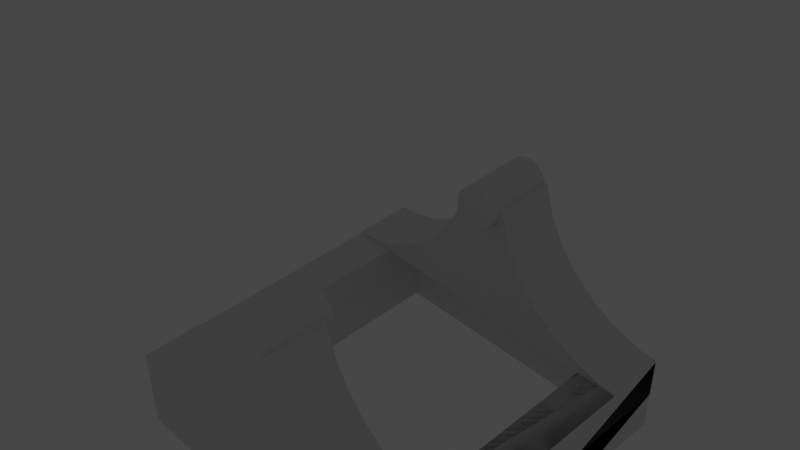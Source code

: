# Source: Window_key_v1.blend  (saved by Blender 2.82.7; exported with 4.5.12 LTS)
import bpy
from mathutils import Matrix  # noqa: F401  (used for matrix-valued properties, if any)

bpy.ops.wm.read_factory_settings(use_empty=True)
scene = bpy.context.scene
scene.name = 'Scene'

# ---- collections
col_collection = bpy.data.collections.new('Collection'); scene.collection.children.link(col_collection)
col_collection_2 = bpy.data.collections.new('Collection 2'); scene.collection.children.link(col_collection_2)

# ---- world
world_world = bpy.data.worlds.new('World'); scene.world = world_world
world_world.use_nodes = True; world_world.node_tree.nodes.clear()
_N = world_world.node_tree.nodes; _L = world_world.node_tree.links
n0 = _N.new('ShaderNodeOutputWorld'); n0.name = 'World Output'; n0.location = (300, 300)
n1 = _N.new('ShaderNodeBackground'); n1.name = 'Background'; n1.location = (10, 300)
n1.inputs[0].default_value = (0.05088, 0.05088, 0.05088, 1.0)
_L.new(n1.outputs[0], n0.inputs[0])
n0.is_active_output = True
world_world.color = (0.05088, 0.05088, 0.05088)
world_world.use_sun_shadow = False
world_world.sun_shadow_jitter_overblur = 0.0

# ---- cameras
cam_camera = bpy.data.cameras.new('Camera')
cam_camera.clip_end = 100.0
cam_camera.ortho_scale = 7.314

# ---- lights
light_light = bpy.data.lights.new('Light', 'POINT')
light_light.transmission_factor = 0.0
light_light.energy = 1000.0
light_light.shadow_soft_size = 0.1
light_light.shadow_maximum_resolution = 0.006
light_light.use_absolute_resolution = True

# ---- meshes
me_005 = bpy.data.meshes.new('Куб.005')
me_005.from_pydata([(-100.0, -100.0, 100.0), (-100.0, 100.0, 100.0), (100.0, -100.0, 100.0), (100.0, 100.0, 100.0), (100.0, -70.2, 83.0), (-100.0, -70.2, 83.0), (100.0, -87.79, 95.2), (-100.0, -87.79, 95.2), (100.0, -39.79, 36.55), (-100.0, -39.79, 36.55), (100.0, -28.13, 4.078), (-100.0, -28.13, 4.078), (100.0, -100.0, 97.94), (-100.0, -100.0, 97.94), (100.0, -14.13, -73.17), (100.9, -10.96, -75.55), (-100.0, -14.13, -73.17), (-99.06, -10.96, -75.55), (100.0, -54.0, 63.2), (-100.0, -54.0, 63.2), (100.0, -19.47, -32.97), (-100.0, -19.47, -32.97), (100.0, 20.14, -32.97), (-100.0, 20.14, -32.97), (100.0, 28.8, 4.078), (-100.0, 28.8, 4.078), (100.0, 14.8, -73.17), (-100.0, 14.8, -73.17), (100.0, 70.88, 83.0), (-100.0, 70.88, 83.0), (100.9, 15.66, -75.55), (-99.06, 15.66, -75.55), (100.0, 40.46, 36.55), (-100.0, 40.46, 36.55), (100.0, 54.67, 63.2), (-100.0, 54.67, 63.2), (100.0, 100.0, 97.79), (100.0, 88.46, 95.2), (-100.0, 100.0, 97.79), (-100.0, 88.46, 95.2)], [], [(3, 1, 0, 2), (14, 16, 17, 15), (5, 4, 6, 7), (16, 14, 20, 21), (21, 20, 10, 11), (19, 18, 4, 5), (13, 12, 2, 0), (17, 16, 21, 11, 9, 19, 5, 7, 13, 0, 1, 38, 39, 29, 35, 33, 25, 23, 27, 31), (9, 8, 18, 19), (7, 6, 12, 13), (11, 10, 8, 9), (39, 37, 28, 29), (23, 22, 26, 27), (30, 26, 22, 24, 32, 34, 28, 37, 36, 3, 2, 12, 6, 4, 18, 8, 10, 20, 14, 15), (37, 39, 38, 36), (27, 26, 30, 31), (25, 24, 22, 23), (35, 34, 32, 33), (36, 38, 1, 3), (31, 30, 15, 17), (33, 32, 24, 25), (29, 28, 34, 35)])
_uv = me_005.uv_layers.new(name='UVКарта')
_uv.uv.foreach_set('vector', [0.625, 0.5, 0.875, 0.5, 0.875, 0.75, 0.625, 0.75, 0.7812, 0.6634, 0.7812, 0.6559, 0.7612, 0.6559, 0.7612, 0.6634, 0.9375, 0.6559, 0.9375, 0.6634, 0.9688, 0.6634, 0.9688, 0.6559, 0.7812, 0.6559, 0.7812, 0.6634, 0.8125, 0.6634, 0.8125, 0.6559, 0.8125, 0.6559, 0.8125, 0.6634, 0.8438, 0.6634, 0.8438, 0.6559, 0.9062, 0.6559, 0.9062, 0.6634, 0.9375, 0.6634, 0.9375, 0.6559, 0.6224, 1.0, 0.6224, 0.75, 0.625, 0.75, 0.625, 1.0, 0.375, 0.1088, 0.4085, 0.1073, 0.4588, 0.1007, 0.5051, 0.08984, 0.5457, 0.07526, 0.579, 0.05751, 0.6038, 0.03725, 0.619, 0.01526, 0.6224, 0.0, 0.625, 0.0, 0.625, 0.25, 0.6222, 0.25, 0.619, 0.2356, 0.6038, 0.2136, 0.579, 0.1933, 0.5457, 0.1756, 0.5051, 0.161, 0.4588, 0.1502, 0.4085, 0.1435, 0.375, 0.1421, 0.875, 0.6559, 0.875, 0.6634, 0.9062, 0.6634, 0.9062, 0.6559, 0.9688, 0.6559, 0.9688, 0.6634, 0.9896, 0.6634, 0.9896, 0.6559, 0.8438, 0.6559, 0.8438, 0.6634, 0.875, 0.6634, 0.875, 0.6559, 0.03125, 0.6559, 0.03125, 0.6634, 0.0625, 0.6634, 0.0625, 0.6559, 0.1875, 0.6559, 0.1875, 0.6634, 0.2188, 0.6634, 0.2188, 0.6559, 0.375, 0.6079, 0.4085, 0.6065, 0.4588, 0.5998, 0.5051, 0.589, 0.5457, 0.5744, 0.579, 0.5567, 0.6038, 0.5364, 0.619, 0.5144, 0.6222, 0.5, 0.625, 0.5, 0.625, 0.75, 0.6224, 0.75, 0.619, 0.7347, 0.6038, 0.7128, 0.579, 0.6925, 0.5457, 0.6747, 0.5051, 0.6602, 0.4588, 0.6493, 0.4085, 0.6427, 0.375, 0.6412, 0.03125, 0.6634, 0.03125, 0.6559, 0.01154, 0.6559, 0.01154, 0.6634, 0.2188, 0.6559, 0.2188, 0.6634, 0.2388, 0.6634, 0.2388, 0.6559, 0.1562, 0.6559, 0.1562, 0.6634, 0.1875, 0.6634, 0.1875, 0.6559, 0.09375, 0.6559, 0.09375, 0.6634, 0.125, 0.6634, 0.125, 0.6559, 0.6222, 0.5, 0.6222, 0.25, 0.625, 0.25, 0.625, 0.5, 0.125, 0.6079, 0.375, 0.6079, 0.375, 0.6412, 0.125, 0.6412, 0.125, 0.6559, 0.125, 0.6634, 0.1562, 0.6634, 0.1562, 0.6559, 0.0625, 0.6559, 0.0625, 0.6634, 0.09375, 0.6634, 0.09375, 0.6559])
me_005.use_remesh_fix_poles = True
me_005.use_remesh_preserve_attributes = False
me_005.use_mirror_vertex_groups = False
me_005.update()
me_007 = bpy.data.meshes.new('Куб.007')
me_007.from_pydata([(-100.0, -100.0, 100.0), (-100.0, 100.0, 100.0), (100.0, -100.0, 100.0), (100.0, 100.0, 100.0), (100.0, -70.2, 83.0), (-100.0, -70.2, 83.0), (100.0, -87.79, 95.2), (-100.0, -87.79, 95.2), (100.0, -39.79, 36.55), (-100.0, -39.79, 36.55), (100.0, -28.13, 4.078), (-100.0, -28.13, 4.078), (100.0, -100.0, 97.94), (-100.0, -100.0, 97.94), (100.0, -14.13, -73.17), (100.9, -10.96, -75.55), (-100.0, -14.13, -73.17), (-99.06, -10.96, -75.55), (100.0, -54.0, 63.2), (-100.0, -54.0, 63.2), (100.0, -19.47, -32.97), (-100.0, -19.47, -32.97), (100.0, 20.14, -32.97), (-100.0, 20.14, -32.97), (100.0, 28.8, 4.078), (-100.0, 28.8, 4.078), (100.0, 14.8, -73.17), (-100.0, 14.8, -73.17), (100.0, 70.88, 83.0), (-100.0, 70.88, 83.0), (100.9, 15.66, -75.55), (-99.06, 15.66, -75.55), (100.0, 40.46, 36.55), (-100.0, 40.46, 36.55), (100.0, 54.67, 63.2), (-100.0, 54.67, 63.2), (100.0, 100.0, 97.79), (100.0, 88.46, 95.2), (-100.0, 100.0, 97.79), (-100.0, 88.46, 95.2)], [], [(3, 1, 0, 2), (14, 16, 17, 15), (5, 4, 6, 7), (16, 14, 20, 21), (21, 20, 10, 11), (19, 18, 4, 5), (13, 12, 2, 0), (17, 16, 21, 11, 9, 19, 5, 7, 13, 0, 1, 38, 39, 29, 35, 33, 25, 23, 27, 31), (9, 8, 18, 19), (7, 6, 12, 13), (11, 10, 8, 9), (39, 37, 28, 29), (23, 22, 26, 27), (30, 26, 22, 24, 32, 34, 28, 37, 36, 3, 2, 12, 6, 4, 18, 8, 10, 20, 14, 15), (37, 39, 38, 36), (27, 26, 30, 31), (25, 24, 22, 23), (35, 34, 32, 33), (36, 38, 1, 3), (31, 30, 15, 17), (33, 32, 24, 25), (29, 28, 34, 35)])
_uv = me_007.uv_layers.new(name='UVКарта')
_uv.uv.foreach_set('vector', [0.625, 0.5, 0.875, 0.5, 0.875, 0.75, 0.625, 0.75, 0.7812, 0.6634, 0.7812, 0.6559, 0.7612, 0.6559, 0.7612, 0.6634, 0.9375, 0.6559, 0.9375, 0.6634, 0.9688, 0.6634, 0.9688, 0.6559, 0.7812, 0.6559, 0.7812, 0.6634, 0.8125, 0.6634, 0.8125, 0.6559, 0.8125, 0.6559, 0.8125, 0.6634, 0.8438, 0.6634, 0.8438, 0.6559, 0.9062, 0.6559, 0.9062, 0.6634, 0.9375, 0.6634, 0.9375, 0.6559, 0.6224, 1.0, 0.6224, 0.75, 0.625, 0.75, 0.625, 1.0, 0.375, 0.1088, 0.4085, 0.1073, 0.4588, 0.1007, 0.5051, 0.08984, 0.5457, 0.07526, 0.579, 0.05751, 0.6038, 0.03725, 0.619, 0.01526, 0.6224, 0.0, 0.625, 0.0, 0.625, 0.25, 0.6222, 0.25, 0.619, 0.2356, 0.6038, 0.2136, 0.579, 0.1933, 0.5457, 0.1756, 0.5051, 0.161, 0.4588, 0.1502, 0.4085, 0.1435, 0.375, 0.1421, 0.875, 0.6559, 0.875, 0.6634, 0.9062, 0.6634, 0.9062, 0.6559, 0.9688, 0.6559, 0.9688, 0.6634, 0.9896, 0.6634, 0.9896, 0.6559, 0.8438, 0.6559, 0.8438, 0.6634, 0.875, 0.6634, 0.875, 0.6559, 0.03125, 0.6559, 0.03125, 0.6634, 0.0625, 0.6634, 0.0625, 0.6559, 0.1875, 0.6559, 0.1875, 0.6634, 0.2188, 0.6634, 0.2188, 0.6559, 0.375, 0.6079, 0.4085, 0.6065, 0.4588, 0.5998, 0.5051, 0.589, 0.5457, 0.5744, 0.579, 0.5567, 0.6038, 0.5364, 0.619, 0.5144, 0.6222, 0.5, 0.625, 0.5, 0.625, 0.75, 0.6224, 0.75, 0.619, 0.7347, 0.6038, 0.7128, 0.579, 0.6925, 0.5457, 0.6747, 0.5051, 0.6602, 0.4588, 0.6493, 0.4085, 0.6427, 0.375, 0.6412, 0.03125, 0.6634, 0.03125, 0.6559, 0.01154, 0.6559, 0.01154, 0.6634, 0.2188, 0.6559, 0.2188, 0.6634, 0.2388, 0.6634, 0.2388, 0.6559, 0.1562, 0.6559, 0.1562, 0.6634, 0.1875, 0.6634, 0.1875, 0.6559, 0.09375, 0.6559, 0.09375, 0.6634, 0.125, 0.6634, 0.125, 0.6559, 0.6222, 0.5, 0.6222, 0.25, 0.625, 0.25, 0.625, 0.5, 0.125, 0.6079, 0.375, 0.6079, 0.375, 0.6412, 0.125, 0.6412, 0.125, 0.6559, 0.125, 0.6634, 0.1562, 0.6634, 0.1562, 0.6559, 0.0625, 0.6559, 0.0625, 0.6634, 0.09375, 0.6634, 0.09375, 0.6559])
me_007.use_remesh_fix_poles = True
me_007.use_remesh_preserve_attributes = False
me_007.use_mirror_vertex_groups = False
me_007.update()
me_x = bpy.data.meshes.new('Куб')
me_x.from_pydata([(-8.0, 6.0, -2.0), (-8.0, 8.0, -2.0), (8.0, 6.0, -2.0), (8.0, 8.0, -2.0), (-8.0, -8.0, -2.0), (-8.0, -8.0, 2.0), (-8.0, 8.0, -2.0), (-8.0, 8.0, 2.0), (8.0, -8.0, -2.0), (8.0, -8.0, 2.0), (8.0, 8.0, -2.0), (8.0, 8.0, 2.0), (7.0, 6.0, 2.0), (7.0, 6.0, -2.0), (7.0, -6.0, 2.0), (7.0, -6.0, -2.0), (-7.0, 6.0, 2.0), (-7.0, 6.0, -2.0), (-7.0, -6.0, 2.0), (-7.0, -6.0, -2.0), (8.0, 7.333, 2.0), (8.0, 7.273, 1.818), (8.0, 6.0, 2.0), (8.0, 6.0, 1.5), (-7.857, 6.0, -2.0), (7.857, 6.0, -2.0), (-2.667, 8.0, 2.0), (-7.858, 6.018, -2.0), (-7.059, 6.118, -2.0), (-8.0, 6.0, -1.5), (-8.0, 6.0, 2.0), (-8.0, 6.667, 2.0), (-7.0, 6.0, -1.625), (2.667, 6.0, 2.0), (-7.857, 6.0, -2.0), (-7.059, 6.118, -2.0), (8.0, 7.333, 2.0), (-2.667, 8.0, 2.0), (8.0, 6.0, 1.5), (-8.0, 6.0, -1.5), (-8.0, 6.667, 2.0)], [(38, 2), (20, 21), (3, 21), (10, 21), (11, 20), (23, 21), (22, 20), (0, 24), (22, 23), (2, 23), (12, 16), (13, 25), (12, 22), (17, 24), (17, 16), (10, 26), (7, 26), (24, 27), (3, 25), (10, 28), (24, 28), (1, 27), (6, 27), (1, 28), (6, 28), (6, 31), (7, 31), (1, 29), (22, 38), (0, 39), (13, 25), (17, 24)], [(1, 3, 2, 34, 0), (4, 5, 30, 29, 0), (6, 7, 37, 11, 10), (10, 11, 36, 9, 8, 2), (8, 9, 5, 4), (6, 10, 25, 2, 8, 15, 13, 17, 35), (11, 12, 14, 18, 5, 9, 36), (15, 14, 12, 13), (13, 12, 33, 16, 32, 17), (5, 18, 16, 30), (17, 32, 16, 18, 19), (17, 19, 15, 8, 4, 0, 6, 35), (19, 18, 14, 15), (0, 29, 6), (6, 29, 30), (30, 40, 7, 6), (2, 25, 10), (30, 16, 33, 12, 11, 37, 7, 40), (1, 30, 31), (3, 26, 11)])
_uv = me_x.uv_layers.new(name='UVКарта')
_uv.uv.foreach_set('vector', [0.125, 0.5, 0.375, 0.5, 0.375, 0.75, 0.1272, 0.75, 0.125, 0.75, 0.375, 0.0, 0.625, 0.0, 0.625, 0.2188, 0.4062, 0.2187, 0.375, 0.2188, 0.375, 0.25, 0.625, 0.25, 0.625, 0.3333, 0.625, 0.5, 0.375, 0.5, 0.375, 0.5, 0.625, 0.5, 0.625, 0.5104, 0.625, 0.75, 0.375, 0.75, 0.375, 0.5312, 0.375, 0.75, 0.625, 0.75, 0.625, 1.0, 0.375, 1.0, 0.125, 0.5, 0.375, 0.5, 0.3728, 0.5312, 0.375, 0.5312, 0.375, 0.75, 0.3594, 0.7188, 0.3594, 0.5312, 0.1406, 0.5312, 0.1397, 0.5294, 0.625, 0.5, 0.6406, 0.5312, 0.6406, 0.7188, 0.8594, 0.7188, 0.875, 0.75, 0.625, 0.75, 0.625, 0.5104, 0.45, 0.75, 0.55, 0.75, 0.55, 0.5, 0.45, 0.5, 0.45, 0.5, 0.55, 0.5, 0.55, 0.4226, 0.55, 0.25, 0.4594, 0.25, 0.45, 0.25, 0.875, 0.75, 0.8594, 0.7188, 0.8594, 0.5312, 0.875, 0.5312, 0.45, 0.25, 0.4594, 0.25, 0.55, 0.25, 0.55, 0.0, 0.45, 0.0, 0.1406, 0.5312, 0.1406, 0.7188, 0.3594, 0.7188, 0.375, 0.75, 0.125, 0.75, 0.125, 0.5312, 0.125, 0.5, 0.1397, 0.5294, 0.45, 1.0, 0.55, 1.0, 0.55, 0.75, 0.45, 0.75, 0.375, 0.2188, 0.4062, 0.2187, 0.375, 0.25, 0.375, 0.25, 0.4062, 0.2187, 0.625, 0.2188, 0.625, 0.2188, 0.625, 0.2292, 0.625, 0.25, 0.375, 0.25, 0.375, 0.5312, 0.3728, 0.5312, 0.375, 0.5, 0.875, 0.5312, 0.8594, 0.5312, 0.7083, 0.5312, 0.6406, 0.5312, 0.625, 0.5, 0.7917, 0.5, 0.875, 0.5, 0.875, 0.5208, 0.375, 0.25, 0.5417, 0.0, 0.5417, 0.08333, 0.375, 0.5, 0.5417, 0.3333, 0.5417, 0.5])
me_x.use_remesh_fix_poles = True
me_x.use_remesh_preserve_attributes = False
me_x.use_mirror_vertex_groups = False
me_x.update()
me_x_1 = bpy.data.meshes.new('Цилиндр')
me_x_1.from_pydata([(0.0, 100.0, -100.0), (0.0, 100.0, 100.0), (19.51, 98.08, -100.0), (19.51, 98.08, 100.0), (38.27, 92.39, -100.0), (38.27, 92.39, 100.0), (55.56, 83.15, -100.0), (55.56, 83.15, 100.0), (70.71, 70.71, -100.0), (70.71, 70.71, 100.0), (83.15, 55.56, -100.0), (83.15, 55.56, 100.0), (92.39, 38.27, -100.0), (92.39, 38.27, 100.0), (98.08, 19.51, -100.0), (98.08, 19.51, 100.0), (100.0, 7.55e-06, -100.0), (100.0, 7.55e-06, 100.0), (98.08, -19.51, -100.0), (98.08, -19.51, 100.0), (92.39, -38.27, -100.0), (92.39, -38.27, 100.0), (83.15, -55.56, -100.0), (83.15, -55.56, 100.0), (70.71, -70.71, -100.0), (70.71, -70.71, 100.0), (55.56, -83.15, -100.0), (55.56, -83.15, 100.0), (38.27, -92.39, -100.0), (38.27, -92.39, 100.0), (19.51, -98.08, -100.0), (19.51, -98.08, 100.0), (-3.258e-05, -100.0, -100.0), (-3.258e-05, -100.0, 100.0), (-19.51, -98.08, -100.0), (-19.51, -98.08, 100.0), (-38.27, -92.39, -100.0), (-38.27, -92.39, 100.0), (-55.56, -83.15, -100.0), (-55.56, -83.15, 100.0), (-70.71, -70.71, -100.0), (-70.71, -70.71, 100.0), (-83.15, -55.56, -100.0), (-83.15, -55.56, 100.0), (-92.39, -38.27, -100.0), (-92.39, -38.27, 100.0), (-98.08, -19.51, -100.0), (-98.08, -19.51, 100.0), (-100.0, 9.656e-05, -100.0), (-100.0, 9.656e-05, 100.0), (-98.08, 19.51, -100.0), (-98.08, 19.51, 100.0), (-92.39, 38.27, -100.0), (-92.39, 38.27, 100.0), (-83.15, 55.56, -100.0), (-83.15, 55.56, 100.0), (-70.71, 70.71, -100.0), (-70.71, 70.71, 100.0), (-55.56, 83.15, -100.0), (-55.56, 83.15, 100.0), (-38.27, 92.39, -100.0), (-38.27, 92.39, 100.0), (-19.51, 98.08, -100.0), (-19.51, 98.08, 100.0), (-92.39, 38.27, -56.25), (-83.15, 55.56, -56.25), (38.27, 92.39, -56.25), (19.51, 98.08, -56.25), (-98.08, 19.51, -56.25), (70.71, 70.71, -56.25), (55.56, -83.15, -56.25), (38.27, -92.39, -56.25), (83.15, 55.56, -56.25), (19.51, -98.08, -56.25), (-38.27, -92.39, -56.25), (-100.0, 9.656e-05, -56.25), (-38.27, 92.39, -56.25), (-55.56, -83.15, -56.25), (98.08, -19.51, -56.25), (70.71, -70.71, -56.25), (92.39, -38.27, -56.25), (100.0, 7.55e-06, -56.25), (-70.71, 70.71, -56.25), (-55.56, 83.15, -56.25), (-3.258e-05, -100.0, -56.25), (0.0, 100.0, -56.25), (98.08, 19.51, -56.25), (55.56, 83.15, -56.25), (92.39, 38.27, -56.25), (-92.39, -38.27, -56.25), (-83.15, -55.56, -56.25), (-98.08, -19.51, -56.25), (-70.71, -70.71, -56.25), (-19.51, -98.08, -56.25), (83.15, -55.56, -56.25), (-19.51, 98.08, -56.25), (-92.39, 38.27, 56.25), (-83.15, 55.56, 56.25), (38.27, 92.39, 56.25), (19.51, 98.08, 56.25), (-98.08, 19.51, 56.25), (70.71, 70.71, 56.25), (55.56, -83.15, 56.25), (38.27, -92.39, 56.25), (83.15, 55.56, 56.25), (19.51, -98.08, 56.25), (-38.27, -92.39, 56.25), (-100.0, 9.656e-05, 56.25), (-38.27, 92.39, 56.25), (-55.56, -83.15, 56.25), (98.08, -19.51, 56.25), (70.71, -70.71, 56.25), (92.39, -38.27, 56.25), (100.0, 7.55e-06, 56.25), (-70.71, 70.71, 56.25), (-55.56, 83.15, 56.25), (-3.258e-05, -100.0, 56.25), (0.0, 100.0, 56.25), (98.08, 19.51, 56.25), (55.56, 83.15, 56.25), (92.39, 38.27, 56.25), (-92.39, -38.27, 56.25), (-83.15, -55.56, 56.25), (-98.08, -19.51, 56.25), (-70.71, -70.71, 56.25), (-19.51, -98.08, 56.25), (83.15, -55.56, 56.25), (-19.51, 98.08, 56.25)], [], [(0, 85, 67, 2), (2, 67, 66, 4), (4, 66, 87, 6), (6, 87, 69, 8), (8, 69, 72, 10), (10, 72, 88, 12), (12, 88, 86, 14), (14, 86, 81, 16), (16, 81, 78, 18), (18, 78, 80, 20), (20, 80, 94, 22), (22, 94, 79, 24), (24, 79, 70, 26), (26, 70, 71, 28), (28, 71, 73, 30), (30, 73, 84, 32), (32, 84, 93, 34), (34, 93, 74, 36), (36, 74, 77, 38), (38, 77, 92, 40), (40, 92, 90, 42), (42, 90, 89, 44), (44, 89, 91, 46), (46, 91, 75, 48), (48, 75, 68, 50), (50, 68, 64, 52), (52, 64, 65, 54), (54, 65, 82, 56), (56, 82, 83, 58), (58, 83, 76, 60), (3, 1, 63, 61, 59, 57, 55, 53, 51, 49, 47, 45, 43, 41, 39, 37, 35, 33, 31, 29, 27, 25, 23, 21, 19, 17, 15, 13, 11, 9, 7, 5), (60, 76, 95, 62), (62, 95, 85, 0), (0, 2, 4, 6, 8, 10, 12, 14, 16, 18, 20, 22, 24, 26, 28, 30, 32, 34, 36, 38, 40, 42, 44, 46, 48, 50, 52, 54, 56, 58, 60, 62), (119, 98, 5, 7), (115, 114, 57, 59), (114, 97, 55, 57), (120, 104, 11, 13), (104, 101, 9, 11), (109, 106, 37, 39), (99, 117, 1, 3), (98, 99, 3, 5), (97, 96, 53, 55), (126, 112, 21, 23), (122, 124, 41, 43), (112, 110, 19, 21), (96, 100, 51, 53), (102, 111, 25, 27), (75, 91, 89, 90, 92, 77, 74, 93, 84, 73, 71, 70, 79, 94, 80, 78, 81, 86, 88, 72, 69, 87, 66, 67, 85, 95, 76, 83, 82, 65, 64, 68), (118, 120, 13, 15), (123, 121, 45, 47), (124, 109, 39, 41), (100, 107, 49, 51), (117, 127, 63, 1), (108, 115, 59, 61), (113, 118, 15, 17), (103, 102, 27, 29), (116, 105, 31, 33), (123, 107, 100, 96, 97, 114, 115, 108, 127, 117, 99, 98, 119, 101, 104, 120, 118, 113, 110, 112, 126, 111, 102, 103, 105, 116, 125, 106, 109, 124, 122, 121), (106, 125, 35, 37), (101, 119, 7, 9), (111, 126, 23, 25), (127, 108, 61, 63), (107, 123, 47, 49), (125, 116, 33, 35), (110, 113, 17, 19), (121, 122, 43, 45), (105, 103, 29, 31)])
_uv = me_x_1.uv_layers.new(name='UVКарта')
_uv.uv.foreach_set('vector', [1.0, 0.5, 1.0, 0.6094, 0.9688, 0.6094, 0.9688, 0.5, 0.9688, 0.5, 0.9688, 0.6094, 0.9375, 0.6094, 0.9375, 0.5, 0.9375, 0.5, 0.9375, 0.6094, 0.9062, 0.6094, 0.9062, 0.5, 0.9062, 0.5, 0.9062, 0.6094, 0.875, 0.6094, 0.875, 0.5, 0.875, 0.5, 0.875, 0.6094, 0.8438, 0.6094, 0.8438, 0.5, 0.8438, 0.5, 0.8438, 0.6094, 0.8125, 0.6094, 0.8125, 0.5, 0.8125, 0.5, 0.8125, 0.6094, 0.7812, 0.6094, 0.7812, 0.5, 0.7812, 0.5, 0.7812, 0.6094, 0.75, 0.6094, 0.75, 0.5, 0.75, 0.5, 0.75, 0.6094, 0.7188, 0.6094, 0.7188, 0.5, 0.7188, 0.5, 0.7188, 0.6094, 0.6875, 0.6094, 0.6875, 0.5, 0.6875, 0.5, 0.6875, 0.6094, 0.6562, 0.6094, 0.6562, 0.5, 0.6562, 0.5, 0.6562, 0.6094, 0.625, 0.6094, 0.625, 0.5, 0.625, 0.5, 0.625, 0.6094, 0.5938, 0.6094, 0.5938, 0.5, 0.5938, 0.5, 0.5938, 0.6094, 0.5625, 0.6094, 0.5625, 0.5, 0.5625, 0.5, 0.5625, 0.6094, 0.5312, 0.6094, 0.5312, 0.5, 0.5312, 0.5, 0.5312, 0.6094, 0.5, 0.6094, 0.5, 0.5, 0.5, 0.5, 0.5, 0.6094, 0.4688, 0.6094, 0.4688, 0.5, 0.4688, 0.5, 0.4688, 0.6094, 0.4375, 0.6094, 0.4375, 0.5, 0.4375, 0.5, 0.4375, 0.6094, 0.4062, 0.6094, 0.4062, 0.5, 0.4062, 0.5, 0.4062, 0.6094, 0.375, 0.6094, 0.375, 0.5, 0.375, 0.5, 0.375, 0.6094, 0.3438, 0.6094, 0.3438, 0.5, 0.3438, 0.5, 0.3438, 0.6094, 0.3125, 0.6094, 0.3125, 0.5, 0.3125, 0.5, 0.3125, 0.6094, 0.2812, 0.6094, 0.2812, 0.5, 0.2812, 0.5, 0.2812, 0.6094, 0.25, 0.6094, 0.25, 0.5, 0.25, 0.5, 0.25, 0.6094, 0.2188, 0.6094, 0.2188, 0.5, 0.2188, 0.5, 0.2188, 0.6094, 0.1875, 0.6094, 0.1875, 0.5, 0.1875, 0.5, 0.1875, 0.6094, 0.1562, 0.6094, 0.1562, 0.5, 0.1562, 0.5, 0.1562, 0.6094, 0.125, 0.6094, 0.125, 0.5, 0.125, 0.5, 0.125, 0.6094, 0.09375, 0.6094, 0.09375, 0.5, 0.09375, 0.5, 0.09375, 0.6094, 0.0625, 0.6094, 0.0625, 0.5, 0.2968, 0.4854, 0.25, 0.49, 0.2032, 0.4854, 0.1582, 0.4717, 0.1167, 0.4496, 0.08029, 0.4197, 0.05045, 0.3833, 0.02827, 0.3418, 0.01461, 0.2968, 0.01, 0.25, 0.01461, 0.2032, 0.02827, 0.1582, 0.05045, 0.1167, 0.08029, 0.08029, 0.1167, 0.05045, 0.1582, 0.02827, 0.2032, 0.01461, 0.25, 0.01, 0.2968, 0.01461, 0.3418, 0.02827, 0.3833, 0.05045, 0.4197, 0.08029, 0.4496, 0.1167, 0.4717, 0.1582, 0.4854, 0.2032, 0.49, 0.25, 0.4854, 0.2968, 0.4717, 0.3418, 0.4496, 0.3833, 0.4197, 0.4197, 0.3833, 0.4496, 0.3418, 0.4717, 0.0625, 0.5, 0.0625, 0.6094, 0.03125, 0.6094, 0.03125, 0.5, 0.03125, 0.5, 0.03125, 0.6094, 0.0, 0.6094, 0.0, 0.5, 0.75, 0.49, 0.7968, 0.4854, 0.8418, 0.4717, 0.8833, 0.4496, 0.9197, 0.4197, 0.9496, 0.3833, 0.9717, 0.3418, 0.9854, 0.2968, 0.99, 0.25, 0.9854, 0.2032, 0.9717, 0.1582, 0.9496, 0.1167, 0.9197, 0.08029, 0.8833, 0.05045, 0.8418, 0.02827, 0.7968, 0.01461, 0.75, 0.01, 0.7032, 0.01461, 0.6582, 0.02827, 0.6167, 0.05045, 0.5803, 0.08029, 0.5504, 0.1167, 0.5283, 0.1582, 0.5146, 0.2032, 0.51, 0.25, 0.5146, 0.2968, 0.5283, 0.3418, 0.5504, 0.3833, 0.5803, 0.4197, 0.6167, 0.4496, 0.6582, 0.4717, 0.7032, 0.4854, 0.9062, 0.8906, 0.9375, 0.8906, 0.9375, 1.0, 0.9062, 1.0, 0.09375, 0.8906, 0.125, 0.8906, 0.125, 1.0, 0.09375, 1.0, 0.125, 0.8906, 0.1562, 0.8906, 0.1562, 1.0, 0.125, 1.0, 0.8125, 0.8906, 0.8438, 0.8906, 0.8438, 1.0, 0.8125, 1.0, 0.8438, 0.8906, 0.875, 0.8906, 0.875, 1.0, 0.8438, 1.0, 0.4062, 0.8906, 0.4375, 0.8906, 0.4375, 1.0, 0.4062, 1.0, 0.9688, 0.8906, 1.0, 0.8906, 1.0, 1.0, 0.9688, 1.0, 0.9375, 0.8906, 0.9688, 0.8906, 0.9688, 1.0, 0.9375, 1.0, 0.1562, 0.8906, 0.1875, 0.8906, 0.1875, 1.0, 0.1562, 1.0, 0.6562, 0.8906, 0.6875, 0.8906, 0.6875, 1.0, 0.6562, 1.0, 0.3438, 0.8906, 0.375, 0.8906, 0.375, 1.0, 0.3438, 1.0, 0.6875, 0.8906, 0.7188, 0.8906, 0.7188, 1.0, 0.6875, 1.0, 0.1875, 0.8906, 0.2188, 0.8906, 0.2188, 1.0, 0.1875, 1.0, 0.5938, 0.8906, 0.625, 0.8906, 0.625, 1.0, 0.5938, 1.0, 0.4913, 0.625, 0.4912, 0.6248, 0.4912, 0.6245, 0.491, 0.6243, 0.4909, 0.6241, 0.4907, 0.624, 0.4905, 0.6238, 0.4902, 0.6238, 0.49, 0.6237, 0.4898, 0.6238, 0.4895, 0.6238, 0.4893, 0.624, 0.4891, 0.6241, 0.489, 0.6243, 0.4888, 0.6245, 0.4888, 0.6248, 0.4887, 0.625, 0.4888, 0.6252, 0.4888, 0.6255, 0.489, 0.6257, 0.4891, 0.6259, 0.4893, 0.626, 0.4895, 0.6262, 0.4898, 0.6262, 0.49, 0.6263, 0.4902, 0.6262, 0.4905, 0.6262, 0.4907, 0.626, 0.4909, 0.6259, 0.491, 0.6257, 0.4912, 0.6255, 0.4912, 0.6252, 0.7812, 0.8906, 0.8125, 0.8906, 0.8125, 1.0, 0.7812, 1.0, 0.2812, 0.8906, 0.3125, 0.8906, 0.3125, 1.0, 0.2812, 1.0, 0.375, 0.8906, 0.4062, 0.8906, 0.4062, 1.0, 0.375, 1.0, 0.2188, 0.8906, 0.25, 0.8906, 0.25, 1.0, 0.2188, 1.0, 0.0, 0.8906, 0.03125, 0.8906, 0.03125, 1.0, 0.0, 1.0, 0.0625, 0.8906, 0.09375, 0.8906, 0.09375, 1.0, 0.0625, 1.0, 0.75, 0.8906, 0.7812, 0.8906, 0.7812, 1.0, 0.75, 1.0, 0.5625, 0.8906, 0.5938, 0.8906, 0.5938, 1.0, 0.5625, 1.0, 0.5, 0.8906, 0.5312, 0.8906, 0.5312, 1.0, 0.5, 1.0, 0.4912, 0.1252, 0.4913, 0.125, 0.4912, 0.1248, 0.4912, 0.1245, 0.491, 0.1243, 0.4909, 0.1241, 0.4907, 0.124, 0.4905, 0.1238, 0.4902, 0.1238, 0.49, 0.1238, 0.4898, 0.1238, 0.4895, 0.1238, 0.4893, 0.124, 0.4891, 0.1241, 0.489, 0.1243, 0.4888, 0.1245, 0.4888, 0.1248, 0.4887, 0.125, 0.4888, 0.1252, 0.4888, 0.1255, 0.489, 0.1257, 0.4891, 0.1259, 0.4893, 0.126, 0.4895, 0.1262, 0.4898, 0.1262, 0.49, 0.1262, 0.4902, 0.1262, 0.4905, 0.1262, 0.4907, 0.126, 0.4909, 0.1259, 0.491, 0.1257, 0.4912, 0.1255, 0.4375, 0.8906, 0.4688, 0.8906, 0.4688, 1.0, 0.4375, 1.0, 0.875, 0.8906, 0.9062, 0.8906, 0.9062, 1.0, 0.875, 1.0, 0.625, 0.8906, 0.6562, 0.8906, 0.6562, 1.0, 0.625, 1.0, 0.03125, 0.8906, 0.0625, 0.8906, 0.0625, 1.0, 0.03125, 1.0, 0.25, 0.8906, 0.2812, 0.8906, 0.2812, 1.0, 0.25, 1.0, 0.4688, 0.8906, 0.5, 0.8906, 0.5, 1.0, 0.4688, 1.0, 0.7188, 0.8906, 0.75, 0.8906, 0.75, 1.0, 0.7188, 1.0, 0.3125, 0.8906, 0.3438, 0.8906, 0.3438, 1.0, 0.3125, 1.0, 0.5312, 0.8906, 0.5625, 0.8906, 0.5625, 1.0, 0.5312, 1.0])
me_x_1.use_remesh_fix_poles = True
me_x_1.use_remesh_preserve_attributes = False
me_x_1.use_mirror_vertex_groups = False
me_x_1.update()

# ---- objects
ob_001 = bpy.data.objects.new('Куб.001', me_005)
ob_002 = bpy.data.objects.new('Куб.002', me_007)
ob_light = bpy.data.objects.new('Light', light_light)
ob_camera = bpy.data.objects.new('Camera', cam_camera)
ob_x = bpy.data.objects.new('Пустышка', None)
ob_x_1 = bpy.data.objects.new('Куб', me_x)
ob_x_2 = bpy.data.objects.new('Цилиндр', me_x_1)

# ---- transforms, parenting, visibility, modifiers, constraints
ob_001.location = (-6.5, -2.016e-07, -4.0)
ob_001.rotation_euler = (-2.687e-07, 3.142, 3.535e-12)
ob_001.scale = (0.015, 0.08, 0.035)
ob_001.lineart.crease_threshold = 0.0
ob_002.location = (6.5, -2.015e-07, -4.0)
ob_002.rotation_euler = (-2.687e-07, 3.142, 3.535e-12)
ob_002.scale = (0.015, 0.08, 0.035)
ob_002.lineart.crease_threshold = 0.0
ob_light.location = (4.076, 1.005, 5.904)
ob_light.rotation_euler = (0.6503, 0.05522, 1.866)
ob_light.lock_rotations_4d = False
ob_light.empty_display_type = 'ARROWS'
ob_light.color = (0.0, 0.0, 0.0, 0.0)
ob_light.lineart.crease_threshold = 0.0
ob_camera.location = (24.68, 25.68, 27.1)
ob_camera.rotation_euler = (0.9203, 0.002044, 2.374)
ob_camera.scale = (1.0, 1.0, 1.0)
ob_camera.lock_rotations_4d = False
ob_camera.empty_display_type = 'ARROWS'
ob_camera.color = (0.0, 0.0, 0.0, 0.0)
ob_camera.display_type = 'WIRE'
ob_camera.lineart.crease_threshold = 0.0
ob_x.location = (0.0, 0.0, 0.0)
ob_x.empty_display_type = 'IMAGE'
ob_x.empty_display_size = 5.0
ob_x.empty_image_depth = 'BACK'
ob_x.show_empty_image_perspective = False
ob_x.empty_image_side = 'FRONT'
ob_x.lineart.crease_threshold = 0.0
ob_x_1.location = (-0.000125, 1.276e-06, -9.5)
ob_x_1.rotation_euler = (-2.687e-07, 3.142, 3.535e-12)
ob_x_1.lineart.crease_threshold = 0.0
ob_x_2.location = (8.552e-05, -8.733e-07, -1.5)
ob_x_2.rotation_euler = (3.152, 4.712, -0.01019)
ob_x_2.scale = (0.01, 0.01, 0.08)
ob_x_2.lineart.crease_threshold = 0.0

# ---- collection membership
scene.collection.objects.link(ob_001)
scene.collection.objects.link(ob_002)
col_collection.objects.link(ob_light)
col_collection.objects.link(ob_camera)
col_collection.objects.link(ob_x)
col_collection_2.objects.link(ob_x_1)
col_collection_2.objects.link(ob_x_2)
def _layer_coll(name, lc=None):
    lc = lc or bpy.context.view_layer.layer_collection
    for c in lc.children:
        if c.name == name: return c
        r = _layer_coll(name, c)
        if r: return r
_layer_coll('Collection').exclude = True

# ---- scene / render settings (as saved in the file)
scene.camera = ob_camera
scene.frame_start = 1; scene.frame_end = 250; scene.frame_set(1)
scene.render.engine = 'BLENDER_EEVEE_NEXT'
scene.cycles.use_denoising = False
scene.cycles.samples = 128
scene.cycles.sampling_pattern = 'TABULATED_SOBOL'
scene.cycles.use_adaptive_sampling = False
scene.cycles.use_light_tree = False
scene.view_settings.view_transform = 'Filmic'
scene.unit_settings.scale_length = 0.001
bpy.context.view_layer.update()
